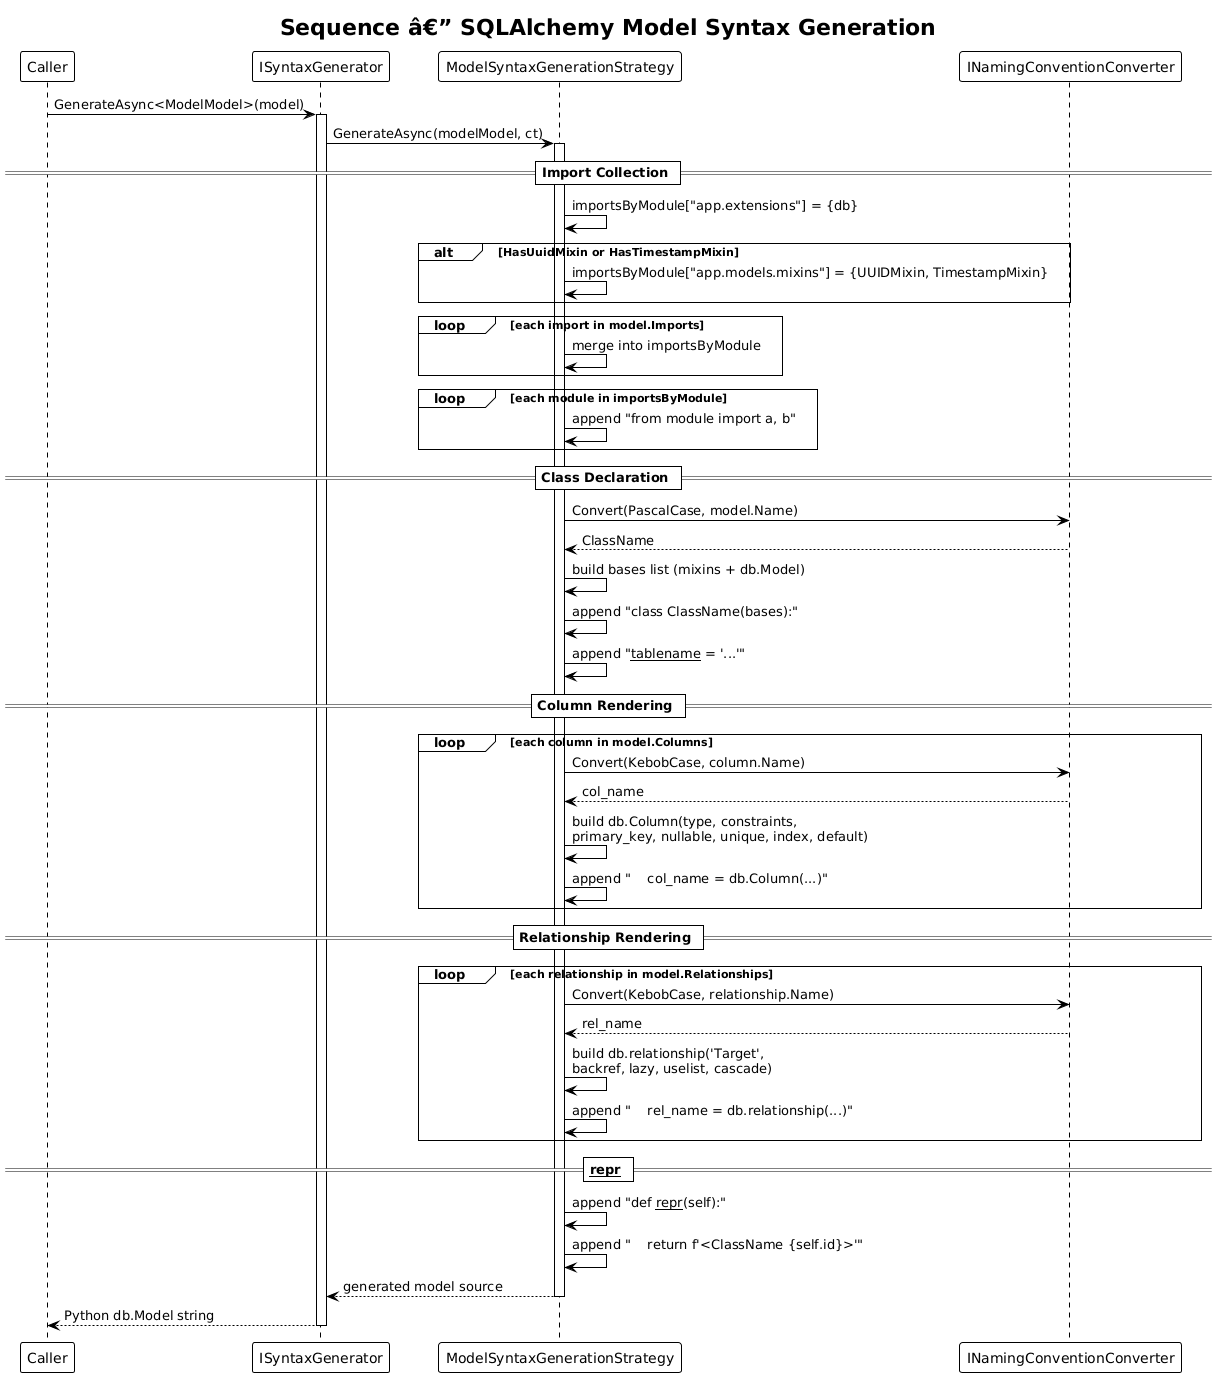

The diagram above was rendered by PlantUML. Its source (embedded in the PNG):
@startuml
!theme plain

title Sequence â€” SQLAlchemy Model Syntax Generation

participant "Caller" as caller
participant "ISyntaxGenerator" as gen
participant "ModelSyntaxGenerationStrategy" as strategy
participant "INamingConventionConverter" as naming

caller -> gen : GenerateAsync<ModelModel>(model)
activate gen
gen -> strategy : GenerateAsync(modelModel, ct)
activate strategy

== Import Collection ==

strategy -> strategy : importsByModule["app.extensions"] = {db}

alt HasUuidMixin or HasTimestampMixin
    strategy -> strategy : importsByModule["app.models.mixins"] = {UUIDMixin, TimestampMixin}
end

loop each import in model.Imports
    strategy -> strategy : merge into importsByModule
end

loop each module in importsByModule
    strategy -> strategy : append "from module import a, b"
end

== Class Declaration ==

strategy -> naming : Convert(PascalCase, model.Name)
naming --> strategy : ClassName
strategy -> strategy : build bases list (mixins + db.Model)
strategy -> strategy : append "class ClassName(bases):"
strategy -> strategy : append "__tablename__ = '...'"

== Column Rendering ==

loop each column in model.Columns
    strategy -> naming : Convert(KebobCase, column.Name)
    naming --> strategy : col_name
    strategy -> strategy : build db.Column(type, constraints,\nprimary_key, nullable, unique, index, default)
    strategy -> strategy : append "    col_name = db.Column(...)"
end

== Relationship Rendering ==

loop each relationship in model.Relationships
    strategy -> naming : Convert(KebobCase, relationship.Name)
    naming --> strategy : rel_name
    strategy -> strategy : build db.relationship('Target',\nbackref, lazy, uselist, cascade)
    strategy -> strategy : append "    rel_name = db.relationship(...)"
end

== __repr__ ==

strategy -> strategy : append "def __repr__(self):"
strategy -> strategy : append "    return f'<ClassName {self.id}>'"

strategy --> gen : generated model source
deactivate strategy
gen --> caller : Python db.Model string
deactivate gen
@enduml